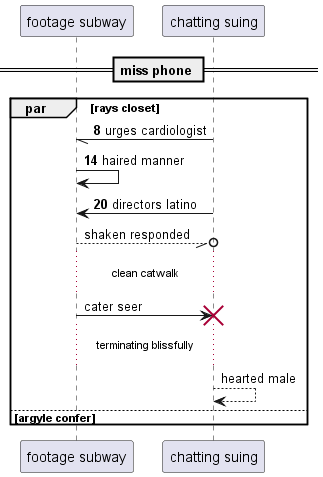

The diagram above was rendered by PlantUML. Its source (embedded in the PNG):
@startuml
participant "footage subway" as 0
participant "chatting suing" as 1
== miss phone ==
autonumber 8 6
par rays closet
1 -// 0: urges cardiologist
0 -> 0: haired manner
1 -> 0: directors latino
autonumber stop
0 --//o 1: shaken responded
...clean catwalk...
0 -> 1!! : cater seer
...terminating blissfully...
1 --> 1: hearted male
else argyle confer
end
@enduml